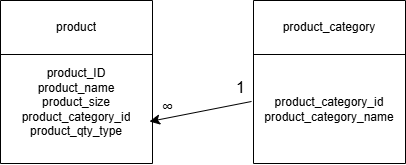

The diagram above was exported from draw.io. Its source (the exported page's mxGraphModel, read from the mxfile embedded in the PNG):
<mxGraphModel dx="988" dy="662" grid="0" gridSize="10" guides="1" tooltips="1" connect="1" arrows="1" fold="1" page="0" pageScale="1" pageWidth="850" pageHeight="1100" math="0" shadow="0">
  <root>
    <mxCell id="0" />
    <mxCell id="1" parent="0" />
    <mxCell id="LhANrRbttiLN3F_XVu99-15" value="" style="shape=table;startSize=0;container=1;collapsible=0;childLayout=tableLayout;" vertex="1" parent="1">
      <mxGeometry x="-63" y="38" width="152" height="163" as="geometry" />
    </mxCell>
    <mxCell id="LhANrRbttiLN3F_XVu99-16" value="" style="shape=tableRow;horizontal=0;startSize=0;swimlaneHead=0;swimlaneBody=0;strokeColor=inherit;top=0;left=0;bottom=0;right=0;collapsible=0;dropTarget=0;fillColor=none;points=[[0,0.5],[1,0.5]];portConstraint=eastwest;" vertex="1" parent="LhANrRbttiLN3F_XVu99-15">
      <mxGeometry width="152" height="54" as="geometry" />
    </mxCell>
    <mxCell id="LhANrRbttiLN3F_XVu99-17" value="product" style="shape=partialRectangle;html=1;whiteSpace=wrap;connectable=0;strokeColor=inherit;overflow=hidden;fillColor=none;top=0;left=0;bottom=0;right=0;pointerEvents=1;" vertex="1" parent="LhANrRbttiLN3F_XVu99-16">
      <mxGeometry width="152" height="54" as="geometry">
        <mxRectangle width="152" height="54" as="alternateBounds" />
      </mxGeometry>
    </mxCell>
    <mxCell id="LhANrRbttiLN3F_XVu99-18" value="" style="shape=tableRow;horizontal=0;startSize=0;swimlaneHead=0;swimlaneBody=0;strokeColor=inherit;top=0;left=0;bottom=0;right=0;collapsible=0;dropTarget=0;fillColor=none;points=[[0,0.5],[1,0.5]];portConstraint=eastwest;" vertex="1" parent="LhANrRbttiLN3F_XVu99-15">
      <mxGeometry y="54" width="152" height="109" as="geometry" />
    </mxCell>
    <mxCell id="LhANrRbttiLN3F_XVu99-19" value="product_ID&lt;div&gt;product_name&lt;/div&gt;&lt;div&gt;product_size&lt;/div&gt;&lt;div&gt;product_category_id&lt;/div&gt;&lt;div&gt;product_qty_type&lt;br&gt;&lt;div&gt;&lt;br&gt;&lt;/div&gt;&lt;/div&gt;" style="shape=partialRectangle;html=1;whiteSpace=wrap;connectable=0;strokeColor=inherit;overflow=hidden;fillColor=none;top=0;left=0;bottom=0;right=0;pointerEvents=1;" vertex="1" parent="LhANrRbttiLN3F_XVu99-18">
      <mxGeometry width="152" height="109" as="geometry">
        <mxRectangle width="152" height="109" as="alternateBounds" />
      </mxGeometry>
    </mxCell>
    <mxCell id="LhANrRbttiLN3F_XVu99-21" value="" style="shape=table;startSize=0;container=1;collapsible=0;childLayout=tableLayout;" vertex="1" parent="1">
      <mxGeometry x="190" y="38" width="152" height="163" as="geometry" />
    </mxCell>
    <mxCell id="LhANrRbttiLN3F_XVu99-22" value="" style="shape=tableRow;horizontal=0;startSize=0;swimlaneHead=0;swimlaneBody=0;strokeColor=inherit;top=0;left=0;bottom=0;right=0;collapsible=0;dropTarget=0;fillColor=none;points=[[0,0.5],[1,0.5]];portConstraint=eastwest;" vertex="1" parent="LhANrRbttiLN3F_XVu99-21">
      <mxGeometry width="152" height="54" as="geometry" />
    </mxCell>
    <mxCell id="LhANrRbttiLN3F_XVu99-23" value="product_category" style="shape=partialRectangle;html=1;whiteSpace=wrap;connectable=0;strokeColor=inherit;overflow=hidden;fillColor=none;top=0;left=0;bottom=0;right=0;pointerEvents=1;" vertex="1" parent="LhANrRbttiLN3F_XVu99-22">
      <mxGeometry width="152" height="54" as="geometry">
        <mxRectangle width="152" height="54" as="alternateBounds" />
      </mxGeometry>
    </mxCell>
    <mxCell id="LhANrRbttiLN3F_XVu99-24" value="" style="shape=tableRow;horizontal=0;startSize=0;swimlaneHead=0;swimlaneBody=0;strokeColor=inherit;top=0;left=0;bottom=0;right=0;collapsible=0;dropTarget=0;fillColor=none;points=[[0,0.5],[1,0.5]];portConstraint=eastwest;" vertex="1" parent="LhANrRbttiLN3F_XVu99-21">
      <mxGeometry y="54" width="152" height="109" as="geometry" />
    </mxCell>
    <mxCell id="LhANrRbttiLN3F_XVu99-25" value="&lt;div&gt;&lt;div&gt;product_category_id&lt;/div&gt;&lt;/div&gt;&lt;div&gt;product_category_name&lt;/div&gt;" style="shape=partialRectangle;html=1;whiteSpace=wrap;connectable=0;strokeColor=inherit;overflow=hidden;fillColor=none;top=0;left=0;bottom=0;right=0;pointerEvents=1;" vertex="1" parent="LhANrRbttiLN3F_XVu99-24">
      <mxGeometry width="152" height="109" as="geometry">
        <mxRectangle width="152" height="109" as="alternateBounds" />
      </mxGeometry>
    </mxCell>
    <mxCell id="LhANrRbttiLN3F_XVu99-29" value="" style="endArrow=classic;html=1;rounded=0;fontSize=12;startSize=8;endSize=8;curved=1;exitX=-0.013;exitY=0.431;exitDx=0;exitDy=0;exitPerimeter=0;entryX=0.98;entryY=0.615;entryDx=0;entryDy=0;entryPerimeter=0;" edge="1" parent="1" source="LhANrRbttiLN3F_XVu99-24" target="LhANrRbttiLN3F_XVu99-18">
      <mxGeometry relative="1" as="geometry">
        <mxPoint x="153" y="200" as="sourcePoint" />
        <mxPoint x="253" y="200" as="targetPoint" />
      </mxGeometry>
    </mxCell>
    <mxCell id="LhANrRbttiLN3F_XVu99-32" value="1" style="text;html=1;align=center;verticalAlign=middle;resizable=0;points=[];autosize=1;strokeColor=none;fillColor=none;fontSize=16;" vertex="1" parent="1">
      <mxGeometry x="163" y="109" width="27" height="31" as="geometry" />
    </mxCell>
    <mxCell id="LhANrRbttiLN3F_XVu99-33" value="∞" style="text;html=1;align=center;verticalAlign=middle;resizable=0;points=[];autosize=1;strokeColor=none;fillColor=none;fontSize=16;" vertex="1" parent="1">
      <mxGeometry x="89" y="129" width="29" height="31" as="geometry" />
    </mxCell>
  </root>
</mxGraphModel>